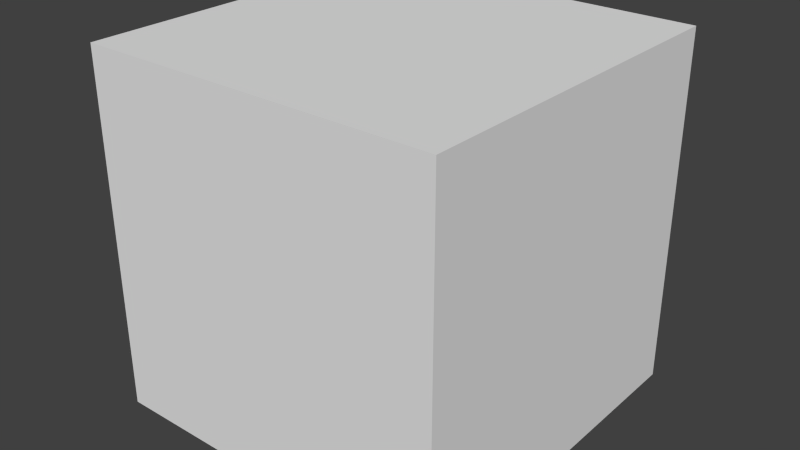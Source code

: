 # Source: act.blend  (saved by Blender 2.74.0; exported with 4.5.12 LTS)
import bpy
from mathutils import Matrix  # noqa: F401  (used for matrix-valued properties, if any)

bpy.ops.wm.read_factory_settings(use_empty=True)
scene = bpy.context.scene
scene.name = 'Scene'

# ---- collections
col_collection_1 = bpy.data.collections.new('Collection 1'); scene.collection.children.link(col_collection_1)

# ---- world
world_world = bpy.data.worlds.new('World'); scene.world = world_world
world_world.color = (0.05088, 0.05088, 0.05088)
world_world.use_sun_shadow = False
world_world.sun_shadow_jitter_overblur = 0.0
world_world.cycles.sampling_method = 'MANUAL'
world_world.cycles.sample_map_resolution = 256

# ---- meshes
me_cube_002 = bpy.data.meshes.new('Cube.002')
me_cube_002.from_pydata([(-0.3396, -0.3396, 0.6592), (-0.3396, -0.3396, 1.338), (-0.3396, 0.3396, 0.6592), (-0.3396, 0.3396, 1.338), (0.3396, -0.3396, 0.6592), (0.3396, -0.3396, 1.338), (0.3396, 0.3396, 0.6592), (0.3396, 0.3396, 1.338)], [], [(1, 3, 2, 0), (3, 7, 6, 2), (7, 5, 4, 6), (5, 1, 0, 4), (5, 7, 3, 1)])
_uv = me_cube_002.uv_layers.new(name='UVMap')
_uv.uv.foreach_set('vector', [1.0, 1.0, 0.0, 1.0, 0.0, 0.0, 1.0, 0.0, 1.0, 1.0, 0.0, 1.0, 0.0, 0.0, 1.0, 0.0, 1.0, 1.0, 0.0, 1.0, 0.0, 0.0, 1.0, 0.0, 1.0, 1.0, 0.0, 1.0, 0.0, 0.0, 1.0, 0.0, 0.0, 1.0, 2.98e-08, 0.0, 1.0, 2.98e-08, 1.0, 1.0])
me_cube_002.use_remesh_preserve_volume = False
me_cube_002.use_remesh_preserve_attributes = False
me_cube_002.use_mirror_vertex_groups = False
me_cube_002.update()

# ---- objects
ob_cube = bpy.data.objects.new('Cube', me_cube_002)

# ---- transforms, parenting, visibility, modifiers, constraints
ob_cube.location = (0.0, 0.0, 0.0)
ob_cube.lineart.crease_threshold = 0.0

# ---- collection membership
col_collection_1.objects.link(ob_cube)

# ---- scene / render settings (as saved in the file)
scene.frame_start = 1; scene.frame_end = 250; scene.frame_set(0)
scene.render.engine = 'BLENDER_EEVEE_NEXT'
scene.render.resolution_percentage = 50
scene.render.dither_intensity = 0.0
scene.cycles.use_denoising = False
scene.cycles.samples = 10
scene.cycles.sampling_pattern = 'TABULATED_SOBOL'
scene.cycles.light_sampling_threshold = 0.0
scene.cycles.use_adaptive_sampling = False
scene.cycles.use_light_tree = False
scene.cycles.blur_glossy = 0.0
scene.cycles.pixel_filter_type = 'GAUSSIAN'
scene.cycles.sample_clamp_indirect = 0.0
scene.view_settings.view_transform = 'Standard'
bpy.context.view_layer.update()

# ---- added for rendering (the .blend has no active camera and no usable light): camera, sun
cam_auto = bpy.data.cameras.new('AutoCamera')
cam_auto.lens = 50.0
cam_auto.sensor_width = 36.0
cam_auto.clip_end = 1000.0
ob_auto_camera = bpy.data.objects.new('AutoCamera', cam_auto)
scene.collection.objects.link(ob_auto_camera)
ob_auto_camera.location = (1.08834, -1.306, 1.86944)
ob_auto_camera.rotation_euler = (1.09748, -7.21219e-08, 0.694738)
scene.camera = ob_auto_camera
light_auto_sun = bpy.data.lights.new('AutoSun', 'SUN')
light_auto_sun.energy = 3.0
light_auto_sun.angle = 0.0523599
ob_auto_sun = bpy.data.objects.new('AutoSun', light_auto_sun)
scene.collection.objects.link(ob_auto_sun)
ob_auto_sun.rotation_euler = (0.872665, 0.174533, 0.523599)
bpy.context.view_layer.update()
